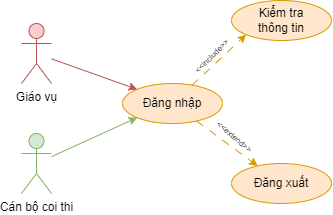

The diagram above was exported from draw.io. Its source (the exported page's mxGraphModel, read from the mxfile embedded in the PNG):
<mxGraphModel dx="875" dy="518" grid="1" gridSize="10" guides="1" tooltips="1" connect="1" arrows="1" fold="1" page="1" pageScale="1" pageWidth="850" pageHeight="1100" math="0" shadow="0">
  <root>
    <mxCell id="0" />
    <mxCell id="1" parent="0" />
    <mxCell id="-Atvum0aXSrkKzz0vEYw-4" style="rounded=0;orthogonalLoop=1;jettySize=auto;html=1;dashed=1;dashPattern=8 8;fillColor=#ffe6cc;strokeColor=#d79b00;" parent="1" source="-Atvum0aXSrkKzz0vEYw-1" target="-Atvum0aXSrkKzz0vEYw-3" edge="1">
      <mxGeometry relative="1" as="geometry" />
    </mxCell>
    <mxCell id="-Atvum0aXSrkKzz0vEYw-6" style="rounded=0;orthogonalLoop=1;jettySize=auto;html=1;entryX=0;entryY=1;entryDx=0;entryDy=0;dashed=1;dashPattern=8 8;fillColor=#ffe6cc;strokeColor=#d79b00;" parent="1" source="-Atvum0aXSrkKzz0vEYw-1" target="-Atvum0aXSrkKzz0vEYw-2" edge="1">
      <mxGeometry relative="1" as="geometry" />
    </mxCell>
    <mxCell id="-Atvum0aXSrkKzz0vEYw-1" value="Đăng nhập" style="ellipse;whiteSpace=wrap;html=1;fillColor=#ffe6cc;strokeColor=#d79b00;" parent="1" vertex="1">
      <mxGeometry x="131" y="120" width="100" height="40" as="geometry" />
    </mxCell>
    <mxCell id="-Atvum0aXSrkKzz0vEYw-2" value="Kiểm tra&lt;br&gt;thông tin" style="ellipse;whiteSpace=wrap;html=1;fillColor=#ffe6cc;strokeColor=#d79b00;" parent="1" vertex="1">
      <mxGeometry x="240" y="37" width="100" height="40" as="geometry" />
    </mxCell>
    <mxCell id="-Atvum0aXSrkKzz0vEYw-3" value="Đăng xuất" style="ellipse;whiteSpace=wrap;html=1;fillColor=#ffe6cc;strokeColor=#d79b00;" parent="1" vertex="1">
      <mxGeometry x="240" y="200" width="100" height="40" as="geometry" />
    </mxCell>
    <mxCell id="-Atvum0aXSrkKzz0vEYw-5" value="&lt;font style=&quot;font-size: 8px;&quot;&gt;&amp;lt;&amp;lt;extend&amp;gt;&amp;gt;&lt;/font&gt;" style="text;html=1;strokeColor=none;fillColor=none;align=center;verticalAlign=middle;whiteSpace=wrap;rounded=0;rotation=40;" parent="1" vertex="1">
      <mxGeometry x="214" y="158" width="60" height="30" as="geometry" />
    </mxCell>
    <mxCell id="-Atvum0aXSrkKzz0vEYw-7" value="&lt;font style=&quot;font-size: 8px;&quot;&gt;&amp;lt;&amp;lt;include&amp;gt;&amp;gt;&lt;/font&gt;" style="text;html=1;strokeColor=none;fillColor=none;align=center;verticalAlign=middle;whiteSpace=wrap;rounded=0;rotation=-45;" parent="1" vertex="1">
      <mxGeometry x="190" y="77" width="60" height="30" as="geometry" />
    </mxCell>
    <mxCell id="_jgZLGhi-vNFNMtHQz67-3" style="rounded=0;orthogonalLoop=1;jettySize=auto;html=1;entryX=0;entryY=0;entryDx=0;entryDy=0;fillColor=#f8cecc;strokeColor=#b85450;" edge="1" parent="1" source="_jgZLGhi-vNFNMtHQz67-1" target="-Atvum0aXSrkKzz0vEYw-1">
      <mxGeometry relative="1" as="geometry" />
    </mxCell>
    <mxCell id="_jgZLGhi-vNFNMtHQz67-1" value="Giáo vụ" style="shape=umlActor;verticalLabelPosition=bottom;verticalAlign=top;html=1;outlineConnect=0;fillColor=#f8cecc;strokeColor=#b85450;" vertex="1" parent="1">
      <mxGeometry x="30" y="60" width="30" height="60" as="geometry" />
    </mxCell>
    <mxCell id="_jgZLGhi-vNFNMtHQz67-4" style="rounded=0;orthogonalLoop=1;jettySize=auto;html=1;entryX=0;entryY=1;entryDx=0;entryDy=0;fillColor=#d5e8d4;strokeColor=#82b366;" edge="1" parent="1" source="_jgZLGhi-vNFNMtHQz67-2" target="-Atvum0aXSrkKzz0vEYw-1">
      <mxGeometry relative="1" as="geometry" />
    </mxCell>
    <mxCell id="_jgZLGhi-vNFNMtHQz67-2" value="Cán bộ coi thi" style="shape=umlActor;verticalLabelPosition=bottom;verticalAlign=top;html=1;outlineConnect=0;fillColor=#d5e8d4;strokeColor=#82b366;" vertex="1" parent="1">
      <mxGeometry x="30" y="170" width="30" height="60" as="geometry" />
    </mxCell>
  </root>
</mxGraphModel>